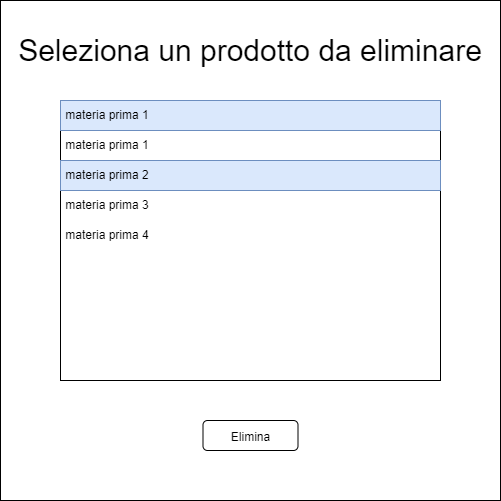

The diagram above was exported from draw.io. Its source (the exported page's mxGraphModel, read from the mxfile embedded in the PNG):
<mxGraphModel dx="942" dy="525" grid="1" gridSize="10" guides="1" tooltips="1" connect="1" arrows="1" fold="1" page="1" pageScale="1" pageWidth="827" pageHeight="1169" math="0" shadow="0">
  <root>
    <mxCell id="0" />
    <mxCell id="1" parent="0" />
    <mxCell id="Jq7xb0UoSe3HObq1jRVO-1" value="" style="whiteSpace=wrap;html=1;aspect=fixed;" parent="1" vertex="1">
      <mxGeometry x="160" y="160" width="500" height="500" as="geometry" />
    </mxCell>
    <mxCell id="Jq7xb0UoSe3HObq1jRVO-2" value="Seleziona un prodotto da eliminare" style="text;html=1;strokeColor=none;fillColor=none;align=center;verticalAlign=middle;whiteSpace=wrap;rounded=0;fontSize=30;" parent="1" vertex="1">
      <mxGeometry x="170" y="195" width="480" height="30" as="geometry" />
    </mxCell>
    <mxCell id="Jq7xb0UoSe3HObq1jRVO-3" value="" style="rounded=0;whiteSpace=wrap;html=1;fontSize=10;" parent="1" vertex="1">
      <mxGeometry x="220" y="260" width="380" height="280" as="geometry" />
    </mxCell>
    <mxCell id="Jq7xb0UoSe3HObq1jRVO-5" value="&lt;font style=&quot;font-size: 12px;&quot;&gt;Elimina&lt;/font&gt;" style="rounded=1;whiteSpace=wrap;html=1;fontSize=15;" parent="1" vertex="1">
      <mxGeometry x="362.5" y="580" width="95" height="30" as="geometry" />
    </mxCell>
    <mxCell id="Jq7xb0UoSe3HObq1jRVO-6" value="&amp;nbsp;materia prima 1" style="text;html=1;strokeColor=#6c8ebf;fillColor=#dae8fc;align=left;verticalAlign=middle;whiteSpace=wrap;rounded=0;fontSize=12;" parent="1" vertex="1">
      <mxGeometry x="220" y="260" width="380" height="30" as="geometry" />
    </mxCell>
    <mxCell id="Jq7xb0UoSe3HObq1jRVO-7" value="&amp;nbsp;materia prima 1" style="text;html=1;strokeColor=none;fillColor=none;align=left;verticalAlign=middle;whiteSpace=wrap;rounded=0;fontSize=12;" parent="1" vertex="1">
      <mxGeometry x="220" y="290" width="380" height="30" as="geometry" />
    </mxCell>
    <mxCell id="Jq7xb0UoSe3HObq1jRVO-8" value="&amp;nbsp;materia prima 2" style="text;html=1;strokeColor=#6c8ebf;fillColor=#dae8fc;align=left;verticalAlign=middle;whiteSpace=wrap;rounded=0;fontSize=12;" parent="1" vertex="1">
      <mxGeometry x="220" y="320" width="380" height="30" as="geometry" />
    </mxCell>
    <mxCell id="Jq7xb0UoSe3HObq1jRVO-9" value="&amp;nbsp;materia prima 3" style="text;html=1;strokeColor=none;fillColor=none;align=left;verticalAlign=middle;whiteSpace=wrap;rounded=0;fontSize=12;" parent="1" vertex="1">
      <mxGeometry x="220" y="350" width="380" height="30" as="geometry" />
    </mxCell>
    <mxCell id="Jq7xb0UoSe3HObq1jRVO-10" value="&amp;nbsp;materia prima 4" style="text;html=1;strokeColor=none;fillColor=none;align=left;verticalAlign=middle;whiteSpace=wrap;rounded=0;fontSize=12;" parent="1" vertex="1">
      <mxGeometry x="220" y="380" width="380" height="30" as="geometry" />
    </mxCell>
  </root>
</mxGraphModel>